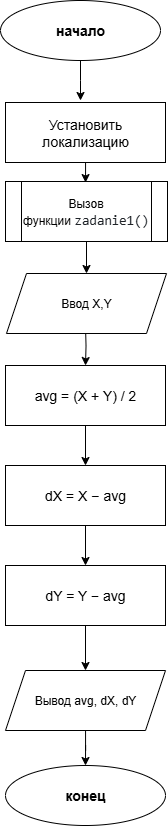

The diagram above was exported from draw.io. Its source (the exported page's mxGraphModel, read from the mxfile embedded in the PNG):
<mxGraphModel dx="1226" dy="889" grid="0" gridSize="10" guides="1" tooltips="1" connect="1" arrows="1" fold="1" page="1" pageScale="1" pageWidth="850" pageHeight="1100" math="0" shadow="0">
  <root>
    <mxCell id="0" />
    <mxCell id="1" parent="0" />
    <mxCell id="start" value="начало" style="ellipse;whiteSpace=wrap;html=1;fontStyle=1;fontSize=14;" parent="1" vertex="1">
      <mxGeometry x="330" y="40" width="160" height="60" as="geometry" />
    </mxCell>
    <mxCell id="avg" value="avg = (X + Y) / 2" style="rounded=0;whiteSpace=wrap;html=1;fontSize=14;" parent="1" vertex="1">
      <mxGeometry x="335" y="405" width="160" height="60" as="geometry" />
    </mxCell>
    <mxCell id="dx" value="dX = X − avg" style="rounded=0;whiteSpace=wrap;html=1;fontSize=14;" parent="1" vertex="1">
      <mxGeometry x="335" y="505" width="160" height="60" as="geometry" />
    </mxCell>
    <mxCell id="lmHYQOLwUiKtIOeoM63y-4" value="" style="edgeStyle=orthogonalEdgeStyle;rounded=0;orthogonalLoop=1;jettySize=auto;html=1;" parent="1" source="dy" target="lmHYQOLwUiKtIOeoM63y-3" edge="1">
      <mxGeometry relative="1" as="geometry" />
    </mxCell>
    <mxCell id="dy" value="dY = Y − avg" style="rounded=0;whiteSpace=wrap;html=1;fontSize=14;" parent="1" vertex="1">
      <mxGeometry x="335" y="605" width="160" height="60" as="geometry" />
    </mxCell>
    <mxCell id="end" value="конец" style="ellipse;whiteSpace=wrap;html=1;fontStyle=1;fontSize=14;" parent="1" vertex="1">
      <mxGeometry x="335" y="805" width="160" height="60" as="geometry" />
    </mxCell>
    <mxCell id="e1" style="edgeStyle=orthogonalEdgeStyle;rounded=0;html=1;exitX=0.5;exitY=1;exitDx=0;exitDy=0;entryX=0.5;entryY=0;entryDx=0;entryDy=0;" parent="1" source="start" edge="1">
      <mxGeometry relative="1" as="geometry">
        <mxPoint x="410" y="140" as="targetPoint" />
      </mxGeometry>
    </mxCell>
    <mxCell id="e2" style="edgeStyle=orthogonalEdgeStyle;rounded=0;html=1;exitX=0.5;exitY=1;exitDx=0;exitDy=0;entryX=0.5;entryY=0;entryDx=0;entryDy=0;" parent="1" target="avg" edge="1">
      <mxGeometry relative="1" as="geometry">
        <mxPoint x="415" y="365" as="sourcePoint" />
      </mxGeometry>
    </mxCell>
    <mxCell id="e3" style="edgeStyle=orthogonalEdgeStyle;rounded=0;html=1;exitX=0.5;exitY=1;exitDx=0;exitDy=0;entryX=0.5;entryY=0;entryDx=0;entryDy=0;" parent="1" source="avg" target="dx" edge="1">
      <mxGeometry relative="1" as="geometry" />
    </mxCell>
    <mxCell id="e4" style="edgeStyle=orthogonalEdgeStyle;rounded=0;html=1;exitX=0.5;exitY=1;exitDx=0;exitDy=0;entryX=0.5;entryY=0;entryDx=0;entryDy=0;" parent="1" source="dx" target="dy" edge="1">
      <mxGeometry relative="1" as="geometry" />
    </mxCell>
    <mxCell id="e5" style="edgeStyle=orthogonalEdgeStyle;rounded=0;html=1;exitX=0.5;exitY=1;exitDx=0;exitDy=0;entryX=0.5;entryY=0;entryDx=0;entryDy=0;" parent="1" source="dy" edge="1">
      <mxGeometry relative="1" as="geometry" />
    </mxCell>
    <mxCell id="e6" style="edgeStyle=orthogonalEdgeStyle;rounded=0;html=1;exitX=0.5;exitY=1;exitDx=0;exitDy=0;entryX=0.5;entryY=0;entryDx=0;entryDy=0;" parent="1" target="end" edge="1">
      <mxGeometry relative="1" as="geometry" />
    </mxCell>
    <mxCell id="lmHYQOLwUiKtIOeoM63y-1" value="&lt;div&gt;&lt;br&gt;&lt;/div&gt;&lt;div&gt;Ввод X,Y&lt;/div&gt;&lt;div&gt;&lt;br&gt;&lt;/div&gt;" style="shape=parallelogram;perimeter=parallelogramPerimeter;whiteSpace=wrap;html=1;shapeInside=1;fixedSize=1;" parent="1" vertex="1">
      <mxGeometry x="336" y="313" width="160" height="60" as="geometry" />
    </mxCell>
    <mxCell id="lmHYQOLwUiKtIOeoM63y-5" value="" style="edgeStyle=orthogonalEdgeStyle;rounded=0;orthogonalLoop=1;jettySize=auto;html=1;" parent="1" source="lmHYQOLwUiKtIOeoM63y-3" target="end" edge="1">
      <mxGeometry relative="1" as="geometry" />
    </mxCell>
    <mxCell id="lmHYQOLwUiKtIOeoM63y-3" value="&lt;div&gt;Вывод avg, dX, dY&lt;/div&gt;" style="shape=parallelogram;perimeter=parallelogramPerimeter;whiteSpace=wrap;html=1;shapeInside=1;fixedSize=1;" parent="1" vertex="1">
      <mxGeometry x="335" y="710" width="160" height="60" as="geometry" />
    </mxCell>
    <mxCell id="zas9TKU41QKszuVAJfAp-3" value="" style="edgeStyle=orthogonalEdgeStyle;rounded=0;orthogonalLoop=1;jettySize=auto;html=1;" edge="1" parent="1" source="zas9TKU41QKszuVAJfAp-1" target="zas9TKU41QKszuVAJfAp-2">
      <mxGeometry relative="1" as="geometry" />
    </mxCell>
    <mxCell id="zas9TKU41QKszuVAJfAp-1" value="Установить локализацию" style="rounded=0;whiteSpace=wrap;html=1;fontSize=14;" vertex="1" parent="1">
      <mxGeometry x="335" y="142" width="160" height="60" as="geometry" />
    </mxCell>
    <mxCell id="zas9TKU41QKszuVAJfAp-4" value="" style="edgeStyle=orthogonalEdgeStyle;rounded=0;orthogonalLoop=1;jettySize=auto;html=1;" edge="1" parent="1" source="zas9TKU41QKszuVAJfAp-2" target="lmHYQOLwUiKtIOeoM63y-1">
      <mxGeometry relative="1" as="geometry" />
    </mxCell>
    <mxCell id="zas9TKU41QKszuVAJfAp-2" value="Вызов функции&amp;nbsp;&lt;span style=&quot;background-color: rgba(0, 0, 0, 0); font-family: ui-monospace, SFMono-Regular, &amp;quot;SF Mono&amp;quot;, Menlo, Consolas, &amp;quot;Liberation Mono&amp;quot;, monospace; color: rgb(31, 35, 40); font-size: 13.6px; text-align: start;&quot;&gt;zadanie1()&lt;/span&gt;" style="shape=process;whiteSpace=wrap;html=1;backgroundOutline=1;" vertex="1" parent="1">
      <mxGeometry x="335" y="221" width="162" height="60" as="geometry" />
    </mxCell>
  </root>
</mxGraphModel>